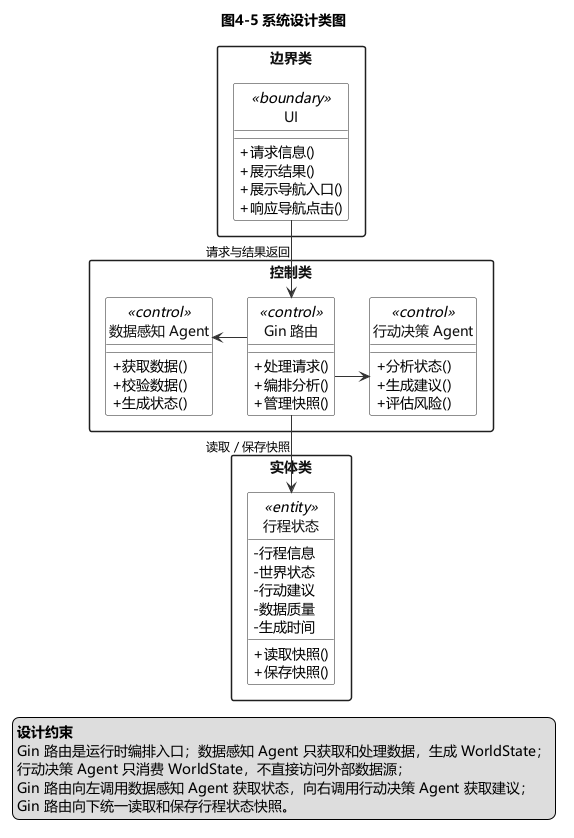

The diagram above was rendered by PlantUML. Its source (embedded in the PNG):
@startuml
' 图4-5 系统设计类图
' 关系依据第2章分析类图：UI -> Gin路由 -> 两个Agent，Gin路由统一读写行程状态

skinparam defaultFontName "Microsoft YaHei"
skinparam defaultFontSize 14
skinparam shadowing false
skinparam linetype ortho
skinparam classAttributeIconSize 0
skinparam packageStyle rectangle
skinparam packageTitleAlignment left
skinparam nodesep 34
skinparam ranksep 54
skinparam ArrowColor #333333
skinparam ArrowFontSize 12
skinparam classBackgroundColor #FFFFFF
skinparam classBorderColor #1F1F1F
skinparam classFontColor #111111
skinparam packageBackgroundColor #FFFFFF
skinparam packageBorderColor #1F1F1F
skinparam packageFontColor #111111

hide circle
top to bottom direction

title 图4-5 系统设计类图

' ==================== 边界类 ====================
package "边界类" as BoundaryLayer {
  class "UI" as UI <<boundary>> {
    +请求信息()
    +展示结果()
    +展示导航入口()
    +响应导航点击()
  }
}

' ==================== 控制类 ====================
package "控制类" as ControlLayer {
  class "数据感知 Agent" as DataAgent <<control>> {
    +获取数据()
    +校验数据()
    +生成状态()
  }

  class "Gin 路由" as GinRoute <<control>> {
    +处理请求()
    +编排分析()
    +管理快照()
  }

  class "行动决策 Agent" as AdviceAgent <<control>> {
    +分析状态()
    +生成建议()
    +评估风险()
  }

  DataAgent -[hidden]right- GinRoute
  GinRoute -[hidden]right- AdviceAgent
}

' ==================== 实体类 ====================
package "实体类" as EntityLayer {
  class "行程状态" as JourneyState <<entity>> {
    -行程信息
    -世界状态
    -行动建议
    -数据质量
    -生成时间
    +读取快照()
    +保存快照()
  }
}

' ==================== 正确的类间关系 ====================
UI --> GinRoute : 请求与结果返回
GinRoute -left-> DataAgent
GinRoute -right-> AdviceAgent
GinRoute --> JourneyState : 读取 / 保存快照

' ==================== 设计约束 ====================
legend bottom
  <b>设计约束</b>
  Gin 路由是运行时编排入口；数据感知 Agent 只获取和处理数据，生成 WorldState；
  行动决策 Agent 只消费 WorldState，不直接访问外部数据源；
  Gin 路由向左调用数据感知 Agent 获取状态，向右调用行动决策 Agent 获取建议；
  Gin 路由向下统一读取和保存行程状态快照。
endlegend

@enduml